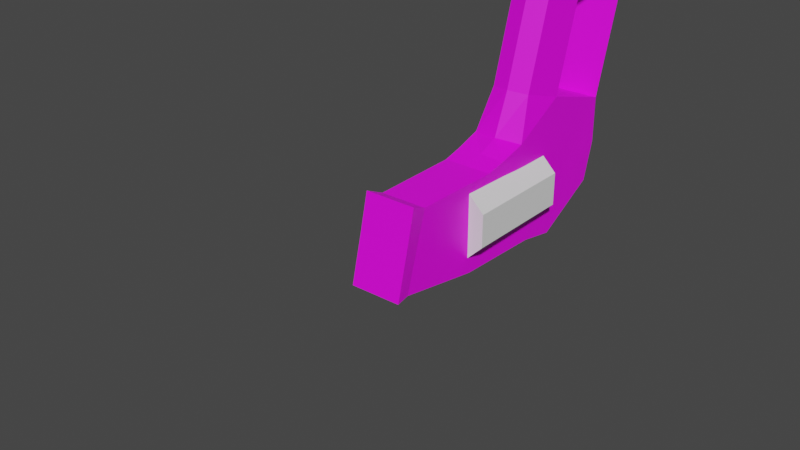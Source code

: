 # Source: revolver.blend  (saved by Blender 3.4.6; exported with 4.5.12 LTS)
import bpy
from mathutils import Matrix  # noqa: F401  (used for matrix-valued properties, if any)

bpy.ops.wm.read_factory_settings(use_empty=True)
scene = bpy.context.scene
scene.name = 'Scene'

# ---- collections
col_collection = bpy.data.collections.new('Collection'); scene.collection.children.link(col_collection)

# ---- images (referenced by path relative to the original .blend; pixels are not part of the script)
import os
ASSET_DIR = os.environ.get("B2B_ASSET_DIR", "")  # directory of the original .blend (textures are referenced by path, not embedded)
HERE = os.path.dirname(os.path.abspath(__file__))  # packed textures are extracted next to this script under _unpacked/

def load_image(name, relpath, width, height, colorspace="sRGB"):
    """Load a texture the original file referenced (path relative to the .blend, or extracted next to this script)."""
    p = next((c for c in (os.path.join(HERE, relpath), os.path.join(ASSET_DIR, relpath)) if relpath and os.path.exists(c)), "")
    if p:
        img = bpy.data.images.load(p, check_existing=True)
        img.name = name
    else:  # same state as the original file: an image datablock whose file is absent (Cycles renders it pink)
        img = bpy.data.images.new(name, width, height)
        img.source = "FILE"
        img.filepath = "//" + (relpath or name)
    img.colorspace_settings.name = colorspace
    return img
img_revolver_png = load_image('revolver.png', 'revolver.png', 1024, 1024, 'sRGB')

# ---- materials (node trees are filled in below, after node groups)
mat_material_001 = bpy.data.materials.new('Material.001')
mat_material_001.use_transparent_shadow = False

# ---- material node trees
mat_material_001.use_nodes = True; mat_material_001.node_tree.nodes.clear()
_N = mat_material_001.node_tree.nodes; _L = mat_material_001.node_tree.links
n0 = _N.new('ShaderNodeBsdfPrincipled'); n0.name = 'Principled BSDF'; n0.location = (10, 300)
n0.distribution = 'GGX'
n0.subsurface_method = 'RANDOM_WALK_SKIN'
n0.inputs[3].default_value = 1.45
n0.inputs[27].default_value = (0.0, 0.0, 0.0, 1.0)
n0.inputs[28].default_value = 1.0
n1 = _N.new('ShaderNodeOutputMaterial'); n1.name = 'Material Output'; n1.location = (300, 300)
n2 = _N.new('ShaderNodeTexImage'); n2.name = 'Image Texture'; n2.location = (-280, 280)
n2.image = img_revolver_png
n2.interpolation = 'Closest'
_L.new(n0.outputs[0], n1.inputs[0])
_L.new(n2.outputs[0], n0.inputs[0])
n1.is_active_output = True

# ---- world
world_world = bpy.data.worlds.new('World'); scene.world = world_world
world_world.use_nodes = True; world_world.node_tree.nodes.clear()
_N = world_world.node_tree.nodes; _L = world_world.node_tree.links
n0 = _N.new('ShaderNodeOutputWorld'); n0.name = 'World Output'; n0.location = (300, 300)
n1 = _N.new('ShaderNodeBackground'); n1.name = 'Background'; n1.location = (10, 300)
n1.inputs[0].default_value = (0.05088, 0.05088, 0.05088, 1.0)
_L.new(n1.outputs[0], n0.inputs[0])
n0.is_active_output = True
world_world.color = (0.05088, 0.05088, 0.05088)
world_world.use_sun_shadow = False
world_world.sun_shadow_jitter_overblur = 0.0

# ---- meshes
me_cube_001 = bpy.data.meshes.new('Cube.001')
me_cube_001.from_pydata([(-0.04, -0.02382, -0.2), (-0.04043, -0.1, 0.24), (-0.04, 0.11, -0.1933), (-0.04, -0.03638, 0.2415), (0.04, -0.02382, -0.2), (0.04043, -0.1, 0.24), (0.04, 0.11, -0.1933), (0.04, -0.03638, 0.2415), (-0.04, -0.1, 0.03082), (-0.04, 0.05, 0.1), (0.04, 0.05, 0.1), (0.04, -0.1, 0.03082), (-0.03617, 0.1024, -0.1702), (0.03617, 0.1024, -0.1702), (0.03617, -0.02, -0.1702), (-0.03617, -0.02, -0.1702), (-0.03808, -0.06, -0.03509), (-0.03808, 0.08618, -0.03509), (0.03808, 0.08618, -0.03509), (0.03808, -0.06, -0.03509), (-0.03, -0.17, 0.24), (0.03, -0.17, 0.24), (-0.03, -0.17, 0.03746), (0.03, -0.17, 0.03746), (-0.04, 0.03309, -0.1967), (-0.03, -0.045, 0.2613), (0.04, 0.03309, -0.1967), (0.03, -0.045, 0.2613), (0.04, -0.01688, 0.1), (-0.04, -0.01688, 0.1), (-0.03617, 0.04118, -0.1702), (0.03617, 0.04118, -0.1702), (-0.03808, 0.01309, -0.03509), (0.03808, 0.01309, -0.03509), (-0.03991, -0.1, 0.18), (-0.04, 0.04391, 0.1602), (0.04, 0.04391, 0.1602), (0.03991, -0.1, 0.18), (-0.04, -0.17, 0.1), (0.04, -0.17, 0.1), (0.04, -0.03545, 0.175), (-0.04, -0.03545, 0.175), (0.0, 0.11, -0.1933), (0.0, -0.03638, 0.2415), (0.0, -0.02382, -0.2), (0.0, -0.1, 0.25), (0.0, -0.1, 0.02082), (0.0, 0.05, 0.1), (0.0, 0.1024, -0.1702), (0.0, -0.02, -0.1702), (0.0, 0.08618, -0.03509), (0.0, -0.06, -0.03509), (0.0, -0.17, 0.25), (0.0, -0.17, 0.02746), (0.0, -0.045, 0.2569), (0.0, 0.03309, -0.1967), (0.0, 0.04391, 0.1602), (-0.03858, -0.07552, -0.007599), (-0.03904, 0.06809, 0.03245), (0.03904, 0.06809, 0.03245), (0.03858, -0.07552, -0.007599), (-0.03904, -0.001891, 0.03245), (0.03904, -0.001891, 0.03245), (0.0, 0.06809, 0.03245), (0.0, -0.07714, -0.007267), (0.04, -0.17, 0.2195), (-0.04, -0.17, 0.2195), (-0.04, -0.36, 0.2195), (-0.03, -0.36, 0.24), (0.0, -0.36, 0.25), (0.04, -0.36, 0.1), (0.03, -0.36, 0.03746), (0.0, -0.36, 0.02746), (-0.03, -0.36, 0.03746), (-0.04, -0.36, 0.1), (0.03, -0.36, 0.24), (0.04, -0.36, 0.2195), (0.0, -0.17, 0.1), (0.0, -0.36, 0.1), (-0.03, -0.5, 0.04746), (-0.03, -0.5, 0.24), (-0.03, -0.42, 0.04746), (-0.03, -0.42, 0.24), (0.03, -0.5, 0.04746), (0.03, -0.5, 0.24), (0.03, -0.42, 0.04746), (0.03, -0.42, 0.24), (-0.04, -0.5, 0.18), (-0.04, -0.42, 0.18), (0.04, -0.42, 0.18), (0.04, -0.5, 0.18), (0.0, -0.42, 0.03746), (0.0, -0.42, 0.25), (0.0, -0.5, 0.03746), (0.0, -0.5, 0.25), (0.0, -0.6654, 0.24), (-0.03, -0.6554, 0.04746), (-0.03, -0.6654, 0.24), (0.03, -0.6554, 0.04746), (0.03, -0.6654, 0.24), (-0.04, -0.6554, 0.18), (0.04, -0.6554, 0.18), (0.0, -0.6554, 0.03746), (0.0, -0.6654, 0.25), (0.0, -0.6624, 0.18), (0.03, -0.6624, 0.18), (0.0, -0.6554, 0.04746), (-0.03, -0.6624, 0.18), (0.0, -0.36, 0.2195), (0.0, -0.17, 0.2195)], [], [(41, 1, 3), (56, 43, 7, 36), (1, 25, 3), (46, 11, 23, 53), (55, 26, 4, 44), (54, 25, 1), (64, 46, 8, 57), (62, 28, 11, 60), (63, 47, 10, 59), (61, 29, 9, 58), (24, 30, 12, 2), (42, 48, 13, 6), (26, 31, 14, 4), (44, 49, 15, 0), (30, 32, 17, 12), (48, 50, 18, 13), (31, 33, 19, 14), (49, 51, 16, 15), (22, 38, 8), (11, 37, 39), (45, 1, 20, 52), (13, 18, 33, 31), (15, 16, 32, 30), (6, 13, 31, 26), (0, 15, 30, 24), (57, 8, 29, 61), (59, 10, 28, 62), (3, 25, 54), (42, 6, 26, 55), (40, 7, 5), (8, 34, 41), (10, 36, 40, 28), (34, 38, 66), (20, 66, 67, 68), (40, 37, 11), (47, 56, 36, 10), (29, 41, 35, 9), (36, 7, 40), (35, 41, 3), (9, 35, 56, 47), (22, 53, 72, 73), (2, 42, 55, 24), (7, 43, 54), (5, 45, 52, 21), (53, 23, 71, 72), (14, 19, 51, 49), (12, 17, 50, 48), (4, 14, 49, 44), (2, 12, 48, 42), (58, 9, 47, 63), (60, 11, 46, 64), (54, 45, 5), (24, 55, 44, 0), (8, 46, 53, 22), (35, 3, 43, 56), (43, 3, 54), (27, 7, 54), (27, 54, 5), (45, 54, 1), (19, 60, 64, 51), (17, 58, 63, 50), (18, 59, 62, 33), (16, 57, 61, 32), (32, 61, 58, 17), (50, 63, 59, 18), (33, 62, 60, 19), (51, 64, 57, 16), (38, 34, 8), (65, 21, 75, 76), (52, 20, 68, 69), (38, 22, 73, 74), (21, 52, 69, 75), (23, 39, 70, 71), (82, 68, 67), (39, 37, 65), (66, 38, 77, 109), (108, 67, 66, 109), (65, 37, 5), (21, 65, 5), (23, 11, 39), (1, 34, 66), (20, 1, 66), (69, 68, 82, 92), (74, 73, 81), (78, 108, 76, 70), (74, 67, 108, 78), (39, 77, 78, 70), (77, 38, 74, 78), (91, 81, 73, 72), (87, 80, 82, 88), (98, 101, 105), (89, 86, 84, 90), (93, 83, 98, 102), (91, 85, 83, 93), (92, 82, 80, 94), (80, 87, 100, 97), (85, 89, 90, 83), (99, 103, 95), (79, 87, 88, 81), (95, 103, 97), (87, 79, 96, 100), (86, 92, 94, 84), (81, 91, 93, 79), (84, 94, 103, 99), (96, 107, 100), (86, 89, 76), (76, 89, 70), (70, 89, 85), (67, 74, 88), (88, 74, 81), (82, 67, 88), (86, 76, 75), (75, 69, 92, 86), (37, 40, 5), (34, 1, 41), (71, 70, 85), (71, 85, 91, 72), (90, 84, 99, 101), (79, 93, 102, 96), (94, 80, 97, 103), (83, 90, 101, 98), (107, 97, 100), (101, 99, 105), (98, 105, 104, 106), (102, 98, 106), (102, 106, 96), (106, 104, 107, 96), (97, 107, 104, 95), (104, 105, 99, 95), (7, 27, 5), (29, 8, 41), (28, 40, 11), (76, 108, 109, 65), (39, 65, 109, 77)])
_uv = me_cube_001.uv_layers.new(name='UVMap')
_uv.uv.foreach_set('vector', [0.8924, 0.0006396, 0.8135, 0.02723, 0.8924, 0.2701, 0.7084, 0.9061, 0.7694, 0.9061, 0.7694, 0.9422, 0.7084, 0.9422, 0.8135, 0.02723, 0.8363, 0.3125, 0.8924, 0.2701, 0.5977, 0.7031, 0.5977, 0.7305, 0.5273, 0.7305, 0.5273, 0.7031, 0.946, 0.9041, 0.946, 0.9402, 0.8933, 0.9402, 0.8933, 0.9041, 0.6329, 0.9782, 0.6023, 0.9782, 0.6051, 0.9227, 0.901, 0.2992, 0.8937, 0.2134, 0.9321, 0.2073, 0.9321, 0.3056, 0.5538, 0.8404, 0.5415, 0.7772, 0.631, 0.7473, 0.631, 0.8479, 0.3491, 0.9028, 0.4157, 0.9028, 0.4157, 0.9389, 0.3491, 0.9389, 0.1289, 0.6094, 0.1289, 0.6719, 0.1953, 0.6719, 0.1953, 0.6094, 0.9863, 0.07281, 0.9613, 0.06449, 0.9641, 0.006192, 0.9863, 0.0006396, 0.9819, 0.3169, 0.9569, 0.3169, 0.9569, 0.2836, 0.9819, 0.2808, 0.547, 0.9282, 0.572, 0.9227, 0.572, 0.9782, 0.5415, 0.981, 0.9751, 0.9014, 0.9473, 0.9014, 0.9473, 0.8681, 0.9751, 0.8653, 0.1289, 0.4141, 0.1289, 0.5391, 0.1953, 0.5391, 0.1953, 0.4141, 0.671, 0.7731, 0.671, 0.6454, 0.7071, 0.6454, 0.7043, 0.7731, 0.1289, 0.4141, 0.1289, 0.5391, 0.0625, 0.5625, 0.0625, 0.4141, 0.7445, 0.7759, 0.7445, 0.6454, 0.7778, 0.6454, 0.7778, 0.7759, 0.5273, 0.7344, 0.5273, 0.8047, 0.5977, 0.7344, 0.5977, 0.7344, 0.5977, 0.8711, 0.5273, 0.8047, 0.5977, 0.9688, 0.5977, 0.9961, 0.5273, 0.9961, 0.5273, 0.9688, 0.1953, 0.4141, 0.1953, 0.5391, 0.1289, 0.5391, 0.1289, 0.4141, 0.0625, 0.4141, 0.0625, 0.5625, 0.1289, 0.5391, 0.1289, 0.4141, 0.9819, 0.2795, 0.9597, 0.274, 0.9569, 0.2157, 0.9819, 0.2073, 0.5733, 0.9227, 0.601, 0.9254, 0.601, 0.9837, 0.5761, 0.9754, 0.6336, 0.6454, 0.6336, 0.746, 0.5415, 0.7153, 0.5538, 0.6521, 0.1953, 0.6094, 0.1953, 0.6719, 0.1289, 0.6719, 0.1289, 0.6094, 0.9728, 0.7386, 0.9478, 0.672, 0.9728, 0.6609, 0.6136, 0.8853, 0.6136, 0.9214, 0.5415, 0.9214, 0.5415, 0.8853, 0.8266, 0.7851, 0.8538, 0.7878, 0.8135, 0.3506, 0.3478, 0.8627, 0.2777, 0.8549, 0.2756, 0.7766, 0.7071, 0.7744, 0.7071, 0.8299, 0.6349, 0.8521, 0.646, 0.7799, 0.5977, 0.8711, 0.5273, 0.8047, 0.5273, 0.9141, 0.5273, 0.9375, 0.5273, 0.9141, 0.3242, 0.9141, 0.3242, 0.9375, 0.3491, 0.8516, 0.3511, 0.7707, 0.4213, 0.7655, 0.8933, 0.8279, 0.9488, 0.8279, 0.9488, 0.864, 0.8933, 0.864, 0.7195, 0.8632, 0.7084, 0.791, 0.7805, 0.8133, 0.7805, 0.8688, 0.7071, 0.8299, 0.6599, 0.866, 0.6349, 0.8521, 0.7805, 0.8133, 0.7084, 0.791, 0.7334, 0.7772, 0.8933, 0.789, 0.9488, 0.789, 0.9488, 0.8279, 0.8933, 0.8279, 0.5273, 0.6758, 0.5273, 0.7031, 0.3242, 0.7031, 0.3242, 0.6758, 0.6136, 0.8492, 0.6136, 0.8853, 0.5415, 0.8853, 0.5415, 0.8492, 0.2756, 0.9001, 0.3089, 0.8806, 0.3423, 0.9417, 0.5977, 0.9414, 0.5977, 0.9688, 0.5273, 0.9688, 0.5273, 0.9414, 0.5273, 0.7031, 0.5273, 0.7305, 0.3242, 0.7305, 0.3242, 0.7031, 0.7111, 0.7759, 0.7084, 0.6454, 0.7445, 0.6454, 0.7445, 0.7759, 0.6377, 0.7731, 0.6349, 0.6454, 0.671, 0.6454, 0.671, 0.7731, 0.9751, 0.9402, 0.9473, 0.9347, 0.9473, 0.9014, 0.9751, 0.9014, 0.9819, 0.353, 0.9569, 0.3502, 0.9569, 0.3169, 0.9819, 0.3169, 0.3491, 0.8667, 0.4157, 0.864, 0.4157, 0.9028, 0.3491, 0.9028, 0.8012, 0.8701, 0.8096, 0.9647, 0.7707, 0.9647, 0.7707, 0.8787, 0.999, 0.4561, 0.9741, 0.4117, 0.999, 0.395, 0.946, 0.8653, 0.946, 0.9041, 0.8933, 0.9041, 0.8933, 0.8653, 0.5977, 0.6758, 0.5977, 0.7031, 0.5273, 0.7031, 0.5273, 0.6758, 0.7084, 0.8701, 0.7694, 0.8701, 0.7694, 0.9061, 0.7084, 0.9061, 0.3089, 0.8806, 0.3423, 0.864, 0.3423, 0.9417, 0.9478, 0.6496, 0.9737, 0.5823, 0.9737, 0.6596, 0.974, 0.6723, 0.9994, 0.6609, 0.9994, 0.7218, 0.974, 0.7675, 0.999, 0.723, 0.999, 0.7841, 0.1895, 0.9515, 0.1536, 0.9515, 0.1479, 0.9154, 0.1895, 0.9154, 0.6988, 0.9395, 0.6349, 0.9395, 0.6349, 0.9034, 0.6988, 0.9034, 0.1953, 0.5391, 0.1953, 0.6094, 0.1289, 0.6094, 0.1289, 0.5391, 0.0625, 0.5625, 0.0625, 0.6094, 0.1289, 0.6094, 0.1289, 0.5391, 0.1289, 0.5391, 0.1289, 0.6094, 0.1953, 0.6094, 0.1953, 0.5391, 0.6988, 0.9034, 0.6349, 0.9034, 0.6349, 0.8673, 0.6988, 0.8701, 0.1289, 0.5391, 0.1289, 0.6094, 0.0625, 0.6094, 0.0625, 0.5625, 0.1895, 0.9154, 0.1479, 0.9154, 0.1536, 0.8793, 0.1895, 0.8793, 0.5273, 0.8047, 0.5977, 0.8711, 0.5977, 0.7344, 0.5273, 0.9141, 0.5273, 0.9375, 0.3242, 0.9375, 0.3242, 0.9141, 0.5273, 0.9688, 0.5273, 0.9961, 0.3242, 0.9961, 0.3242, 0.9688, 0.5273, 0.8047, 0.5273, 0.7344, 0.3242, 0.7344, 0.3242, 0.8047, 0.5273, 0.9414, 0.5273, 0.9688, 0.3242, 0.9688, 0.3242, 0.9414, 0.5273, 0.7344, 0.5273, 0.8047, 0.3242, 0.8047, 0.3242, 0.7344, 0.2695, 0.9375, 0.3242, 0.9375, 0.3242, 0.918, 0.5273, 0.8047, 0.5977, 0.8711, 0.5273, 0.9141, 0.3945, 0.8047, 0.3945, 0.9141, 0.3594, 0.9141, 0.3594, 0.8047, 0.5273, 0.8789, 0.5273, 0.8438, 0.3242, 0.8438, 0.3242, 0.8789, 0.5273, 0.9141, 0.5977, 0.8711, 0.5977, 0.9375, 0.5273, 0.9375, 0.5273, 0.9141, 0.5977, 0.9375, 0.5273, 0.7344, 0.5977, 0.7344, 0.5273, 0.8047, 0.5977, 0.9375, 0.5977, 0.8711, 0.5273, 0.9141, 0.5273, 0.9375, 0.5977, 0.9375, 0.5273, 0.9141, 0.3242, 0.9688, 0.3242, 0.9961, 0.2695, 0.9961, 0.2695, 0.9688, 0.3242, 0.793, 0.3242, 0.7344, 0.2695, 0.7344, 0.3594, 0.8047, 0.3594, 0.9141, 0.3242, 0.9141, 0.3242, 0.8047, 0.3945, 0.8047, 0.3945, 0.9141, 0.3594, 0.9141, 0.3594, 0.8047, 0.5273, 0.9141, 0.5273, 0.8789, 0.3242, 0.8789, 0.3242, 0.9141, 0.5273, 0.8789, 0.5273, 0.8438, 0.3242, 0.8438, 0.3242, 0.8789, 0.2695, 0.7031, 0.2695, 0.6758, 0.3242, 0.6758, 0.3242, 0.7031, 0.1836, 0.8711, 0.1836, 0.9375, 0.2695, 0.9375, 0.2695, 0.8711, 0.003906, 0.7344, 0.01562, 0.8711, 0.003906, 0.8711, 0.2695, 0.8711, 0.2695, 0.9375, 0.1836, 0.9375, 0.1836, 0.8711, 0.1836, 0.7031, 0.1836, 0.7305, 0.003906, 0.7305, 0.003906, 0.7031, 0.2695, 0.7031, 0.2695, 0.7305, 0.1836, 0.7305, 0.1836, 0.7031, 0.2695, 0.9688, 0.2695, 0.9961, 0.1836, 0.9961, 0.1836, 0.9688, 0.1836, 0.9375, 0.1836, 0.8711, 0.01562, 0.8711, 0.003906, 0.9375, 0.2695, 0.7344, 0.2695, 0.8711, 0.1836, 0.8711, 0.1836, 0.7344, 0.05859, 0.668, 0.03125, 0.6719, 0.03125, 0.6641, 0.1836, 0.7344, 0.1836, 0.8711, 0.2695, 0.8711, 0.2695, 0.7344, 0.03125, 0.6641, 0.03125, 0.6719, 0.003906, 0.668, 0.1836, 0.8711, 0.1836, 0.7344, 0.003906, 0.7344, 0.01562, 0.8711, 0.2695, 0.9414, 0.2695, 0.9688, 0.1836, 0.9688, 0.1836, 0.9414, 0.2695, 0.6758, 0.2695, 0.7031, 0.1836, 0.7031, 0.1836, 0.6758, 0.1836, 0.9414, 0.1836, 0.9688, 0.003906, 0.9688, 0.003906, 0.9414, 0.003906, 0.7344, 0.003906, 0.8711, 0.01562, 0.8711, 0.2695, 0.9375, 0.2695, 0.8789, 0.3242, 0.918, 0.3242, 0.918, 0.2695, 0.8789, 0.3242, 0.793, 0.3242, 0.793, 0.2695, 0.8789, 0.2695, 0.7344, 0.3242, 0.918, 0.3242, 0.793, 0.2695, 0.8789, 0.2695, 0.8789, 0.3242, 0.793, 0.2695, 0.7344, 0.2695, 0.9375, 0.3242, 0.918, 0.2695, 0.8789, 0.2695, 0.9375, 0.3242, 0.918, 0.3242, 0.9375, 0.3242, 0.9414, 0.3242, 0.9688, 0.2695, 0.9688, 0.2695, 0.9414, 0.925, 0.3137, 0.925, 0.3937, 0.8551, 0.344, 0.4279, 0.8526, 0.493, 0.8133, 0.493, 0.899, 0.3242, 0.7344, 0.3242, 0.793, 0.2695, 0.7344, 0.3242, 0.7305, 0.2695, 0.7305, 0.2695, 0.7031, 0.3242, 0.7031, 0.1836, 0.8711, 0.1836, 0.9375, 0.003906, 0.9375, 0.01562, 0.8711, 0.1836, 0.6758, 0.1836, 0.7031, 0.003906, 0.7031, 0.003906, 0.6758, 0.1836, 0.9688, 0.1836, 0.9961, 0.003906, 0.9961, 0.003906, 0.9688, 0.1836, 0.7344, 0.1836, 0.8711, 0.01562, 0.8711, 0.003906, 0.7344, 0.003906, 0.8711, 0.003906, 0.9375, 0.01562, 0.8711, 0.01562, 0.8711, 0.003906, 0.9375, 0.003906, 0.8711, 0.05859, 0.4609, 0.05859, 0.6016, 0.03125, 0.6016, 0.03125, 0.4609, 0.03125, 0.4531, 0.05859, 0.457, 0.03125, 0.4609, 0.03125, 0.4531, 0.03125, 0.4609, 0.003906, 0.457, 0.03125, 0.4609, 0.03125, 0.6016, 0.003906, 0.6016, 0.003906, 0.4609, 0.003906, 0.6641, 0.003906, 0.6016, 0.03125, 0.6016, 0.03125, 0.6641, 0.03125, 0.6016, 0.05859, 0.6016, 0.05859, 0.6641, 0.03125, 0.6641, 0.8538, 0.7878, 0.8538, 0.3137, 0.8135, 0.3506, 0.3478, 0.7655, 0.3478, 0.8627, 0.2756, 0.7766, 0.4213, 0.8627, 0.3491, 0.8516, 0.4213, 0.7655, 0.5273, 0.9141, 0.5273, 0.8789, 0.3242, 0.8789, 0.3242, 0.9141, 0.3242, 0.9141, 0.3242, 0.8047, 0.3594, 0.8047, 0.3594, 0.9141])
me_cube_001.materials.append(mat_material_001)
me_cube_001.use_remesh_fix_poles = True
me_cube_001.use_remesh_preserve_attributes = False
me_cube_001.use_mirror_x = True
me_cube_001.update()
me_cube_002 = bpy.data.meshes.new('Cube.002')
me_cube_002.from_pydata([(-1.18e-07, 0.09, -2.849e-07), (-1.275e-07, -0.09, -2.739e-07), (0.02572, 0.09, 0.06208), (0.02572, -0.09, 0.06208), (0.06208, 0.09, 0.02572), (0.06208, -0.09, 0.02572), (0.06208, 0.09, -0.02572), (0.06208, -0.09, -0.02572), (0.02572, 0.09, -0.06208), (0.02572, -0.09, -0.06208), (-0.02572, 0.09, -0.06208), (-0.02572, -0.09, -0.06208), (-0.06208, 0.09, -0.02572), (-0.06208, -0.09, -0.02572), (-0.06208, 0.09, 0.02572), (-0.06208, -0.09, 0.02572), (-0.02572, 0.09, 0.06208), (-0.02572, -0.09, 0.06208)], [], [(0, 2, 4), (1, 5, 3), (2, 3, 5, 4), (0, 4, 6), (1, 7, 5), (4, 5, 7, 6), (0, 6, 8), (1, 9, 7), (6, 7, 9, 8), (0, 8, 10), (1, 11, 9), (8, 9, 11, 10), (0, 10, 12), (1, 13, 11), (10, 11, 13, 12), (0, 12, 14), (1, 15, 13), (12, 13, 15, 14), (0, 14, 16), (1, 17, 15), (14, 15, 17, 16), (0, 16, 2), (1, 3, 17), (16, 17, 3, 2)])
_uv = me_cube_002.uv_layers.new(name='UVMap')
_uv.uv.foreach_set('vector', [0.75, 0.25, 0.75, 0.49, 0.9197, 0.4197, 0.25, 0.25, 0.4197, 0.4197, 0.25, 0.49, 1.0, 0.5, 1.0, 1.0, 0.875, 1.0, 0.875, 0.5, 0.75, 0.25, 0.9197, 0.4197, 0.99, 0.25, 0.25, 0.25, 0.49, 0.25, 0.4197, 0.4197, 0.875, 0.5, 0.875, 1.0, 0.75, 1.0, 0.75, 0.5, 0.75, 0.25, 0.99, 0.25, 0.9197, 0.08029, 0.25, 0.25, 0.4197, 0.08029, 0.49, 0.25, 0.75, 0.5, 0.75, 1.0, 0.625, 1.0, 0.625, 0.5, 0.75, 0.25, 0.9197, 0.08029, 0.75, 0.01, 0.25, 0.25, 0.25, 0.01, 0.4197, 0.08029, 0.625, 0.5, 0.625, 1.0, 0.5, 1.0, 0.5, 0.5, 0.75, 0.25, 0.75, 0.01, 0.5803, 0.08029, 0.25, 0.25, 0.08029, 0.08029, 0.25, 0.01, 0.5, 0.5, 0.5, 1.0, 0.375, 1.0, 0.375, 0.5, 0.75, 0.25, 0.5803, 0.08029, 0.51, 0.25, 0.25, 0.25, 0.01, 0.25, 0.08029, 0.08029, 0.375, 0.5, 0.375, 1.0, 0.25, 1.0, 0.25, 0.5, 0.75, 0.25, 0.51, 0.25, 0.5803, 0.4197, 0.25, 0.25, 0.08029, 0.4197, 0.01, 0.25, 0.25, 0.5, 0.25, 1.0, 0.125, 1.0, 0.125, 0.5, 0.75, 0.25, 0.5803, 0.4197, 0.75, 0.49, 0.25, 0.25, 0.25, 0.49, 0.08029, 0.4197, 0.125, 0.5, 0.125, 1.0, 0.0, 1.0, 0.0, 0.5])
me_cube_002.use_remesh_fix_poles = True
me_cube_002.use_remesh_preserve_attributes = False
me_cube_002.use_mirror_x = True
me_cube_002.update()
arm_armature = bpy.data.armatures.new('Armature')  # bones are not reproduced

# ---- objects
ob_cube = bpy.data.objects.new('Cube', me_cube_001)
ob_cube_001 = bpy.data.objects.new('Cube.001', me_cube_002)
ob_armature = bpy.data.objects.new('Armature', arm_armature)

# ---- transforms, parenting, visibility, modifiers, constraints
ob_cube.parent = ob_armature
ob_cube.matrix_parent_inverse = Matrix(((1.0, -2.28e-07, -6.61e-08, -4.394e-10), (-7.543e-10, -0.2815, 0.9596, -0.1129), (-2.374e-07, -0.9596, -0.2815, -0.002472), (-0.0, 0.0, -0.0, 1.0)))
ob_cube.location = (0.0, 0.0, 0.0)
ob_cube.use_mesh_mirror_x = True
ob_cube_001.parent = ob_armature
ob_cube_001.matrix_parent_inverse = Matrix(((1.0, -5.81e-13, -1.105e-06, 1.878e-07), (5.81e-13, -1.0, 1.052e-06, -0.32), (-1.105e-06, -1.052e-06, -1.0, 0.17), (-0.0, 0.0, -0.0, 1.0)))
ob_cube_001.location = (6.039e-09, -0.235, 0.17)
ob_cube_001.use_mesh_mirror_x = True
ob_armature.location = (0.0, 0.0, 0.0)

# ---- collection membership
col_collection.objects.link(ob_cube)
col_collection.objects.link(ob_cube_001)
col_collection.objects.link(ob_armature)

# ---- scene / render settings (as saved in the file)
scene.frame_start = 1; scene.frame_end = 250; scene.frame_set(1)
scene.render.engine = 'BLENDER_EEVEE_NEXT'
scene.cycles.sampling_pattern = 'TABULATED_SOBOL'
scene.cycles.use_light_tree = False
scene.view_settings.view_transform = 'Filmic'
bpy.context.view_layer.update()

# ---- added for rendering (the .blend has no active camera and no usable light): camera, sun
cam_auto = bpy.data.cameras.new('AutoCamera')
cam_auto.lens = 50.0
cam_auto.sensor_width = 36.0
cam_auto.clip_end = 1000.0
ob_auto_camera = bpy.data.objects.new('AutoCamera', cam_auto)
scene.collection.objects.link(ob_auto_camera)
ob_auto_camera.location = (0.8426, -1.2888, 0.704715)
ob_auto_camera.rotation_euler = (1.09748, -7.21219e-08, 0.694738)
scene.camera = ob_auto_camera
light_auto_sun = bpy.data.lights.new('AutoSun', 'SUN')
light_auto_sun.energy = 3.0
light_auto_sun.angle = 0.0523599
ob_auto_sun = bpy.data.objects.new('AutoSun', light_auto_sun)
scene.collection.objects.link(ob_auto_sun)
ob_auto_sun.rotation_euler = (0.872665, 0.174533, 0.523599)
bpy.context.view_layer.update()
